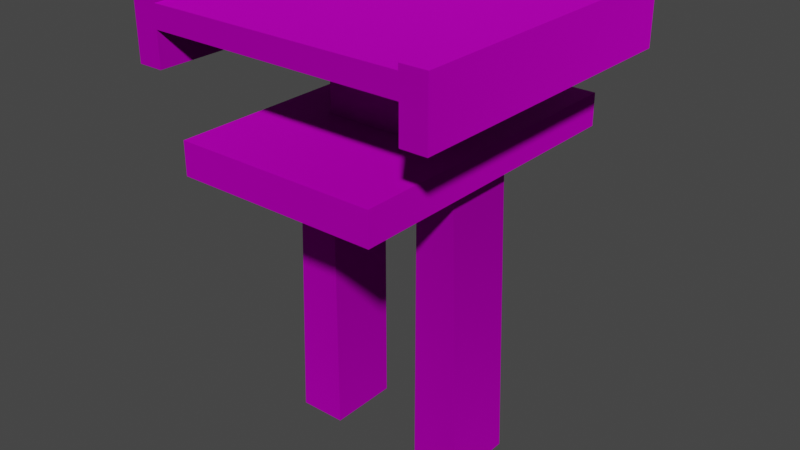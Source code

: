 # Source: rail.blend  (saved by Blender 2.93.20; exported with 4.5.12 LTS)
import bpy
from mathutils import Matrix  # noqa: F401  (used for matrix-valued properties, if any)

bpy.ops.wm.read_factory_settings(use_empty=True)
scene = bpy.context.scene
scene.name = 'Scene'

# ---- images (referenced by path relative to the original .blend; pixels are not part of the script)
import os
ASSET_DIR = os.environ.get("B2B_ASSET_DIR", "")  # directory of the original .blend (textures are referenced by path, not embedded)
HERE = os.path.dirname(os.path.abspath(__file__))  # packed textures are extracted next to this script under _unpacked/

def load_image(name, relpath, width, height, colorspace="sRGB"):
    """Load a texture the original file referenced (path relative to the .blend, or extracted next to this script)."""
    p = next((c for c in (os.path.join(HERE, relpath), os.path.join(ASSET_DIR, relpath)) if relpath and os.path.exists(c)), "")
    if p:
        img = bpy.data.images.load(p, check_existing=True)
        img.name = name
    else:  # same state as the original file: an image datablock whose file is absent (Cycles renders it pink)
        img = bpy.data.images.new(name, width, height)
        img.source = "FILE"
        img.filepath = "//" + (relpath or name)
    img.colorspace_settings.name = colorspace
    return img
img_image_001 = load_image('Image.001', '', 1024, 1024, 'Non-Color')
img_image_002 = load_image('Image.002', '', 1024, 1024, 'Non-Color')
img_layout_png = load_image('layout.png', 'layout.png', 1024, 1024, 'sRGB')

# ---- materials (node trees are filled in below, after node groups)
mat_pdxmat_rail_sm = bpy.data.materials.new('PDXmat_rail_sm')
mat_pdxmat_rail_sm.use_backface_culling = True

# ---- material node trees
mat_pdxmat_rail_sm.use_nodes = True; mat_pdxmat_rail_sm.node_tree.nodes.clear()
_N = mat_pdxmat_rail_sm.node_tree.nodes; _L = mat_pdxmat_rail_sm.node_tree.links
n0 = _N.new('ShaderNodeBsdfPrincipled'); n0.name = 'Principled BSDF'; n0.location = (10, 300)
n0.distribution = 'GGX'
n0.subsurface_method = 'BURLEY'
n0.inputs[3].default_value = 1.45
n0.inputs[27].default_value = (0.0, 0.0, 0.0, 1.0)
n0.inputs[28].default_value = 1.0
n1 = _N.new('ShaderNodeTexImage'); n1.name = 'Node.001'; n1.location = (-1500, -300)
n1.image = img_image_001
n2 = _N.new('ShaderNodeSeparateColor'); n2.name = 'Separate RGB'; n2.location = (-1200, -300)
n3 = _N.new('ShaderNodeTexImage'); n3.name = 'Node.002'; n3.location = (-1500, -600)
n3.image = img_image_002
n4 = _N.new('ShaderNodeSeparateColor'); n4.name = 'Separate RGB.001'; n4.location = (-1200, -600)
n5 = _N.new('ShaderNodeCombineColor'); n5.name = 'Combine RGB'; n5.location = (-900, -600)
n5.inputs[2].default_value = 1.0
n6 = _N.new('ShaderNodeNormalMap'); n6.name = 'Normal Map'; n6.location = (-600, -600)
n7 = _N.new('ShaderNodeOutputMaterial'); n7.name = 'Material Output'; n7.location = (300, 300)
n8 = _N.new('ShaderNodeTexImage'); n8.name = 'Node'; n8.location = (-1500, 0)
n8.image = img_layout_png
_L.new(n0.outputs[0], n7.inputs[0])
_L.new(n8.outputs[0], n0.inputs[0])
_L.new(n1.outputs[0], n2.inputs[0])
_L.new(n2.outputs[1], n0.inputs[13])
_L.new(n2.outputs[2], n0.inputs[1])
_L.new(n1.outputs[1], n0.inputs[2])
_L.new(n3.outputs[0], n4.inputs[0])
_L.new(n4.outputs[1], n5.inputs[0])
_L.new(n3.outputs[1], n5.inputs[1])
_L.new(n5.outputs[0], n6.inputs[1])
_L.new(n6.outputs[0], n0.inputs[5])
n7.is_active_output = True

# ---- world
world_world = bpy.data.worlds.new('World'); scene.world = world_world
world_world.use_nodes = True; world_world.node_tree.nodes.clear()
_N = world_world.node_tree.nodes; _L = world_world.node_tree.links
n0 = _N.new('ShaderNodeOutputWorld'); n0.name = 'World Output'; n0.location = (300, 300)
n1 = _N.new('ShaderNodeBackground'); n1.name = 'Background'; n1.location = (10, 300)
n1.inputs[0].default_value = (0.05088, 0.05088, 0.05088, 1.0)
_L.new(n1.outputs[0], n0.inputs[0])
n0.is_active_output = True
world_world.color = (0.05088, 0.05088, 0.05088)
world_world.use_sun_shadow = False
world_world.sun_shadow_jitter_overblur = 0.0

# ---- meshes
me_rail_sm = bpy.data.meshes.new('rail_sm')
me_rail_sm.from_pydata([(1.824, 2.209, -0.2794), (2.192, 2.209, 0.03674), (2.192, 2.209, -0.2794), (2.192, 2.209, -0.7722), (1.824, 2.209, -0.7722), (2.192, 0.5201, 0.03674), (2.192, 0.5201, -0.2794), (1.824, 0.5201, -0.2794), (2.192, 0.5201, -0.7722), (1.824, 0.5201, -0.7722), (0.6934, 2.209, -0.2794), (0.6971, 2.209, 0.03674), (0.6971, 0.5201, 0.03674), (0.6934, 0.5201, -0.2794), (1.248, 0.5201, -1.546), (1.248, 0.5201, -2.015), (0.6934, 2.265, -1.546), (0.6934, 2.265, -2.015), (1.248, 2.265, -2.015), (1.248, 2.265, -1.546), (1.455, 2.265, -1.546), (1.455, 0.5201, -2.015), (1.455, 2.265, -2.015), (0.6934, 0.5201, -1.489), (0.6934, 0.521, -1.546), (0.6369, 0.5201, -1.546), (0.6977, 0.5201, -1.511), (0.71, 0.5201, -1.529), (0.7283, 0.5201, -1.541), (1.816, 2.209, 0.03674), (1.816, 2.209, 0.1168), (2.192, 2.209, 0.1168), (-1.824, 2.209, -0.2794), (-2.192, 2.209, 0.03674), (-2.192, 2.209, -0.2794), (-0.6971, 2.209, 0.03674), (-0.6934, 2.209, -0.2794), (-2.192, 2.209, -0.7722), (-1.824, 2.209, -0.7722), (-0.6934, 0.5201, -0.2794), (-0.6971, 0.5201, 0.03674), (-1.248, 0.5201, -1.546), (-1.248, 0.5201, -2.015), (-0.6934, 2.265, -1.546), (-0.6934, 2.265, -2.015), (-1.248, 2.265, -2.015), (-1.248, 2.265, -1.546), (-0.6934, 0.5201, -6.296), (-1.385, 0.5201, -6.296), (-1.455, 0.5201, -1.546), (-1.455, 2.265, -1.546), (-1.455, 0.5201, -2.015), (-1.455, 2.265, -2.015), (-0.6934, 0.5201, -1.489), (-0.7499, 0.5201, -1.546), (-0.6934, 0.521, -1.546), (-0.6369, 0.5201, -1.546), (-0.6977, 0.5201, -1.511), (-0.71, 0.5201, -1.529), (-0.7283, 0.5201, -1.541), (-1.816, 2.209, 0.03674), (-1.816, 0.5201, 0.03674), (-1.816, 2.209, 0.1168), (-2.192, 2.209, 0.1168), (-1.816, 0.5201, 0.1168), (1.824, -2.209, -0.2794), (2.192, -2.209, 0.03674), (2.192, -2.209, -0.2794), (2.192, -2.209, -0.7722), (1.824, -2.209, -0.7722), (2.192, -0.5201, 0.03674), (2.192, -0.5201, -0.2794), (1.824, -0.5201, -0.2794), (2.192, -0.5201, -0.7722), (1.824, -0.5201, -0.7722), (0.6934, -2.209, -0.2794), (0.6971, -2.209, 0.03674), (0.6971, -0.5201, 0.03674), (0.6934, -0.5201, -0.2794), (0.6934, -0.5201, -2.015), (0.6934, 0.5201, -2.015), (1.248, -0.5201, -1.546), (1.248, -0.5201, -2.015), (0.6934, -2.265, -1.546), (0.6934, -2.265, -2.015), (1.248, -2.265, -2.015), (1.248, -2.265, -1.546), (0.6934, -0.5201, -6.296), (0.6934, 0.5201, -6.296), (1.385, -0.5201, -6.296), (1.385, 0.5201, -6.296), (1.455, -0.5201, -1.546), (1.455, -2.265, -1.546), (1.455, 0.5201, -1.546), (1.455, -0.5201, -2.015), (1.455, -2.265, -2.015), (0.6934, -0.5201, -1.489), (0.7499, -0.5201, -1.546), (0.6934, -0.521, -1.546), (0.6369, -0.5201, -1.546), (0.6977, -0.5201, -1.511), (0.71, -0.5201, -1.529), (0.7283, -0.5201, -1.541), (0.7499, 0.5201, -1.546), (1.816, -2.209, 0.03674), (1.816, -0.5201, 0.03674), (1.816, 0.5201, 0.03674), (2.192, -0.5201, 0.1168), (2.192, 0.5201, 0.1168), (1.816, -2.209, 0.1168), (2.192, -2.209, 0.1168), (1.816, -0.5201, 0.1168), (1.816, 0.5201, 0.1168), (-1.824, -2.209, -0.2794), (-2.192, -2.209, 0.03674), (-1.824, 0.5201, -0.2794), (-2.192, 0.5201, 0.03674), (-2.192, -2.209, -0.2794), (-2.192, 0.5201, -0.2794), (-2.192, -2.209, -0.7722), (-1.824, -2.209, -0.7722), (-2.192, 0.5201, -0.7722), (-1.824, 0.5201, -0.7722), (-2.192, -0.5201, 0.03674), (-2.192, -0.5201, -0.2794), (-0.6934, -0.5201, -0.2794), (-0.6971, -0.5201, 0.03674), (-1.824, -0.5201, -0.2794), (-2.192, -0.5201, -0.7722), (-1.824, -0.5201, -0.7722), (-0.6934, -2.209, -0.2794), (-0.6971, -2.209, 0.03674), (-0.6369, -0.5201, -1.546), (-0.6934, 0.5201, -2.015), (-0.6934, -0.5201, -2.015), (-1.248, -0.5201, -1.546), (-1.248, -0.5201, -2.015), (-0.6934, -2.265, -1.546), (-0.6934, -2.265, -2.015), (-1.248, -2.265, -2.015), (-1.248, -2.265, -1.546), (-0.6934, -0.5201, -6.296), (-1.385, -0.5201, -6.296), (-1.455, -0.5201, -1.546), (-1.455, -2.265, -1.546), (-1.455, -0.5201, -2.015), (-1.455, -2.265, -2.015), (-0.6934, -0.5201, -1.489), (-0.7499, -0.5201, -1.546), (-0.6934, -0.521, -1.546), (-0.6977, -0.5201, -1.511), (-0.71, -0.5201, -1.529), (-0.7283, -0.5201, -1.541), (-1.816, -2.209, 0.03674), (-1.816, -0.5201, 0.03674), (-2.192, -0.5201, 0.1168), (-2.192, 0.5201, 0.1168), (-1.816, -2.209, 0.1168), (-2.192, -2.209, 0.1168), (-1.816, -0.5201, 0.1168)], [], [(2, 3, 4), (0, 4, 9), (2, 4, 0), (0, 9, 7), (6, 3, 2), (3, 9, 4), (1, 6, 2), (35, 12, 11), (10, 39, 36), (11, 106, 29), (35, 10, 36), (103, 19, 16), (133, 17, 80), (16, 18, 17), (16, 44, 43), (13, 25, 56), (80, 18, 15), (19, 22, 18), (15, 88, 80), (21, 20, 93), (14, 20, 19), (18, 21, 15), (28, 24, 27), (25, 16, 43), (106, 30, 29), (0, 13, 10), (10, 29, 0), (30, 108, 31), (29, 31, 1), (1, 108, 5), (65, 66, 104), (1, 5, 6), (38, 34, 32), (122, 32, 115), (37, 118, 34), (122, 37, 38), (118, 33, 34), (61, 35, 60), (46, 41, 54), (45, 43, 44), (39, 56, 53), (45, 133, 42), (52, 46, 45), (47, 42, 133), (50, 51, 49), (50, 41, 46), (51, 45, 42), (58, 57, 55), (56, 43, 55), (62, 61, 60), (39, 32, 36), (36, 60, 35), (156, 62, 63), (63, 60, 33), (156, 33, 116), (114, 113, 153), (12, 126, 77), (3, 8, 9), (6, 70, 71), (9, 73, 74), (73, 6, 71), (69, 67, 65), (74, 65, 72), (9, 72, 7), (68, 71, 67), (74, 68, 69), (71, 66, 67), (77, 131, 76), (125, 75, 130), (105, 76, 104), (106, 77, 105), (75, 131, 130), (81, 103, 97), (86, 81, 97), (133, 79, 134), (84, 134, 79), (21, 82, 15), (89, 15, 82), (96, 13, 78), (85, 83, 84), (138, 83, 137), (99, 96, 78), (85, 79, 82), (95, 86, 85), (88, 79, 80), (87, 82, 79), (94, 93, 91), (92, 94, 91), (92, 81, 86), (94, 85, 82), (91, 14, 81), (101, 100, 98), (100, 23, 96), (101, 26, 100), (102, 27, 101), (97, 28, 102), (83, 98, 99), (109, 105, 104), (78, 65, 75), (75, 104, 76), (13, 72, 78), (108, 111, 107), (107, 109, 110), (111, 106, 105), (110, 104, 66), (107, 66, 70), (108, 70, 5), (1, 0, 29), (6, 8, 3), (123, 118, 124), (128, 122, 129), (118, 128, 124), (117, 120, 113), (113, 129, 127), (127, 122, 115), (124, 119, 117), (119, 129, 120), (114, 124, 117), (131, 154, 153), (126, 61, 154), (54, 135, 148), (148, 140, 137), (136, 51, 42), (42, 142, 136), (39, 147, 125), (137, 139, 138), (125, 147, 132), (134, 139, 136), (140, 146, 139), (134, 47, 133), (136, 141, 134), (49, 145, 143), (145, 144, 143), (135, 144, 140), (139, 145, 136), (41, 143, 135), (152, 149, 151), (53, 150, 147), (57, 151, 150), (58, 152, 151), (59, 148, 152), (132, 149, 137), (154, 157, 153), (113, 125, 130), (130, 153, 113), (127, 39, 125), (159, 156, 155), (157, 155, 158), (61, 159, 154), (153, 158, 114), (114, 155, 123), (123, 156, 116), (32, 33, 60), (35, 40, 12), (10, 13, 39), (11, 12, 106), (35, 11, 10), (16, 24, 103), (103, 14, 19), (133, 44, 17), (16, 19, 18), (16, 17, 44), (56, 39, 13), (13, 23, 25), (80, 17, 18), (19, 20, 22), (15, 90, 88), (21, 22, 20), (14, 93, 20), (18, 22, 21), (25, 23, 26), (25, 26, 24), (26, 27, 24), (103, 24, 28), (43, 56, 25), (25, 24, 16), (106, 112, 30), (0, 7, 13), (10, 11, 29), (30, 112, 108), (29, 30, 31), (1, 31, 108), (65, 67, 66), (38, 37, 34), (122, 38, 32), (37, 121, 118), (122, 121, 37), (118, 116, 33), (61, 40, 35), (54, 55, 43), (43, 46, 54), (45, 46, 43), (45, 44, 133), (52, 50, 46), (47, 48, 42), (50, 52, 51), (50, 49, 41), (51, 52, 45), (57, 53, 56), (56, 55, 57), (55, 54, 59), (55, 59, 58), (62, 64, 61), (39, 115, 32), (36, 32, 60), (156, 64, 62), (63, 62, 60), (156, 63, 33), (114, 117, 113), (12, 40, 126), (6, 5, 70), (9, 8, 73), (73, 8, 6), (69, 68, 67), (74, 69, 65), (9, 74, 72), (68, 73, 71), (74, 73, 68), (71, 70, 66), (77, 126, 131), (125, 78, 75), (105, 77, 76), (106, 12, 77), (75, 76, 131), (81, 14, 103), (97, 98, 83), (83, 86, 97), (133, 80, 79), (84, 138, 134), (21, 94, 82), (89, 90, 15), (96, 23, 13), (85, 86, 83), (138, 84, 83), (78, 125, 132), (132, 99, 78), (85, 84, 79), (95, 92, 86), (88, 87, 79), (87, 89, 82), (94, 21, 93), (92, 95, 94), (92, 91, 81), (94, 95, 85), (91, 93, 14), (100, 96, 99), (99, 98, 100), (98, 97, 102), (98, 102, 101), (100, 26, 23), (101, 27, 26), (102, 28, 27), (97, 103, 28), (99, 132, 137), (137, 83, 99), (109, 111, 105), (78, 72, 65), (75, 65, 104), (13, 7, 72), (108, 112, 111), (107, 111, 109), (111, 112, 106), (110, 109, 104), (107, 110, 66), (108, 107, 70), (1, 2, 0), (123, 116, 118), (128, 121, 122), (118, 121, 128), (117, 119, 120), (113, 120, 129), (127, 129, 122), (124, 128, 119), (119, 128, 129), (114, 123, 124), (131, 126, 154), (126, 40, 61), (54, 41, 135), (137, 149, 148), (148, 135, 140), (136, 145, 51), (42, 48, 142), (39, 53, 147), (137, 140, 139), (134, 138, 139), (140, 144, 146), (134, 141, 47), (136, 142, 141), (49, 51, 145), (145, 146, 144), (135, 143, 144), (139, 146, 145), (41, 49, 143), (132, 147, 150), (132, 150, 149), (150, 151, 149), (148, 149, 152), (53, 57, 150), (57, 58, 151), (58, 59, 152), (59, 54, 148), (154, 159, 157), (113, 127, 125), (130, 131, 153), (127, 115, 39), (159, 64, 156), (157, 159, 155), (61, 64, 159), (153, 157, 158), (114, 158, 155), (123, 155, 156), (32, 34, 33)])
_uv = me_rail_sm.uv_layers.new(name='UVMap')
_uv.uv.foreach_set('vector', [0.4111, 0.5519, 0.4357, 0.5521, 0.4356, 0.5705, 0.4788, 0.5523, 0.4542, 0.5522, 0.4547, 0.4677, 0.4111, 0.5519, 0.4356, 0.5705, 0.411, 0.5703, 0.4788, 0.5523, 0.4547, 0.4677, 0.4793, 0.4679, 0.4116, 0.4675, 0.4357, 0.5521, 0.4111, 0.5519, 0.4357, 0.5521, 0.4547, 0.4677, 0.4542, 0.5522, 0.3953, 0.5518, 0.4116, 0.4675, 0.4111, 0.5519, 0.2429, 0.5508, 0.3131, 0.4668, 0.3126, 0.5513, 0.5353, 0.5527, 0.6051, 0.4687, 0.6046, 0.5531, 0.3126, 0.5513, 0.369, 0.4672, 0.3685, 0.5516, 0.3944, 0.6962, 0.4106, 0.6268, 0.4102, 0.6961, 0.7985, 0.2486, 0.8761, 0.2956, 0.8558, 0.3144, 0.9202, 0.1356, 0.9287, 0.2467, 0.8694, 0.1828, 0.9096, 0.3164, 0.9079, 0.2801, 0.9268, 0.3004, 0.9096, 0.3164, 0.9739, 0.3512, 0.9567, 0.3672, 0.7569, 0.8862, 0.6936, 0.8834, 0.6936, 0.8197, 0.8694, 0.1828, 0.9084, 0.2655, 0.8491, 0.2017, 0.8907, 0.2961, 0.9009, 0.2726, 0.9079, 0.2801, 0.489, 0.8333, 0.2764, 0.7965, 0.4902, 0.8056, 0.8415, 0.2087, 0.8837, 0.2885, 0.8243, 0.2247, 0.8168, 0.2317, 0.8837, 0.2885, 0.8761, 0.2956, 0.9084, 0.2655, 0.8415, 0.2087, 0.8491, 0.2017, 0.6939, 0.8879, 0.6936, 0.8862, 0.6945, 0.887, 0.7944, 0.2525, 0.8558, 0.3144, 0.805, 0.3616, 0.369, 0.4672, 0.3725, 0.5517, 0.3685, 0.5516, 0.4788, 0.5523, 0.5358, 0.4682, 0.5353, 0.5527, 0.4106, 0.6268, 0.3952, 0.5706, 0.411, 0.5703, 0.3725, 0.5517, 0.3918, 0.4673, 0.3913, 0.5518, 0.3952, 0.5706, 0.3913, 0.5518, 0.3953, 0.5518, 0.3953, 0.5518, 0.3918, 0.4673, 0.3958, 0.4674, 0.4126, 0.3126, 0.3967, 0.3309, 0.3968, 0.3121, 0.3953, 0.5518, 0.3958, 0.4674, 0.4116, 0.4675, 0.4345, 0.7528, 0.4097, 0.7711, 0.4099, 0.7527, 0.1018, 0.4655, 0.07666, 0.5498, 0.07719, 0.4654, 0.1197, 0.5501, 0.1449, 0.4658, 0.1443, 0.5502, 0.1018, 0.4655, 0.1197, 0.5501, 0.1013, 0.55, 0.1449, 0.4658, 0.1601, 0.5503, 0.1443, 0.5502, 0.1875, 0.4661, 0.2429, 0.5508, 0.1869, 0.5505, 0.7847, 0.3805, 0.7253, 0.3166, 0.7436, 0.2996, 0.9928, 0.3715, 0.9567, 0.3672, 0.9739, 0.3512, 0.7569, 0.8169, 0.6936, 0.8197, 0.6965, 0.8169, 0.9998, 0.1806, 0.9202, 0.1356, 0.9405, 0.1167, 0.9998, 0.3791, 0.9756, 0.3875, 0.9928, 0.3715, 0.02852, 0.968, 0.2411, 0.9312, 0.2423, 0.9589, 0.7771, 0.3875, 0.7006, 0.3396, 0.7178, 0.3236, 0.7771, 0.3875, 0.7253, 0.3166, 0.7847, 0.3805, 0.7006, 0.3396, 0.7524, 0.4105, 0.693, 0.3466, 0.6945, 0.816, 0.6954, 0.8167, 0.6936, 0.8169, 0.7477, 0.2958, 0.805, 0.3616, 0.7457, 0.2978, 0.1829, 0.5505, 0.1875, 0.4661, 0.1869, 0.5505, 0.02068, 0.465, 0.07666, 0.5498, 0.02015, 0.5494, 0.4102, 0.6961, 0.3941, 0.7522, 0.3944, 0.6962, 0.1647, 0.4659, 0.1829, 0.5505, 0.1641, 0.5504, 0.3899, 0.7709, 0.3941, 0.7522, 0.3939, 0.771, 0.1647, 0.4659, 0.1601, 0.5503, 0.1607, 0.4659, 0.3981, 0.1118, 0.4138, 0.1303, 0.398, 0.1306, 0.3131, 0.4668, 0.2437, 0.4144, 0.3134, 0.4149, 0.4357, 0.5521, 0.4363, 0.4676, 0.4547, 0.4677, 0.4116, 0.4675, 0.3962, 0.4154, 0.412, 0.4155, 0.4547, 0.4677, 0.4366, 0.4156, 0.455, 0.4157, 0.4366, 0.4156, 0.4116, 0.4675, 0.412, 0.4155, 0.4372, 0.3128, 0.4125, 0.331, 0.4126, 0.3126, 0.455, 0.4157, 0.4802, 0.3315, 0.4796, 0.4159, 0.4547, 0.4677, 0.4796, 0.4159, 0.4793, 0.4679, 0.4371, 0.3312, 0.412, 0.4155, 0.4125, 0.331, 0.455, 0.4157, 0.4371, 0.3312, 0.4555, 0.3313, 0.412, 0.4155, 0.3967, 0.3309, 0.4125, 0.331, 0.3134, 0.4149, 0.2443, 0.33, 0.314, 0.3304, 0.6055, 0.4167, 0.5367, 0.3318, 0.606, 0.3322, 0.3694, 0.4152, 0.314, 0.3304, 0.3699, 0.3308, 0.369, 0.4672, 0.3134, 0.4149, 0.3694, 0.4152, 0.413, 0.2561, 0.3976, 0.1865, 0.4134, 0.1868, 0.7814, 0.1936, 0.7985, 0.2486, 0.7631, 0.2105, 0.722, 0.1297, 0.7814, 0.1936, 0.7631, 0.2105, 0.9202, 0.1356, 0.834, 0.1447, 0.8848, 0.09752, 0.7746, 0.0808, 0.8848, 0.09752, 0.834, 0.1447, 0.8415, 0.2087, 0.8137, 0.1636, 0.8491, 0.2017, 0.2744, 0.883, 0.489, 0.8333, 0.4884, 0.8852, 0.6295, 0.8215, 0.6815, 0.882, 0.6295, 0.882, 0.7397, 0.09913, 0.7037, 0.0948, 0.7209, 0.07882, 0.6737, 0.02804, 0.7037, 0.0948, 0.6565, 0.04401, 0.6936, 0.7444, 0.6965, 0.7416, 0.7569, 0.7416, 0.7543, 0.09967, 0.834, 0.1447, 0.8137, 0.1636, 0.7468, 0.1067, 0.7225, 0.1151, 0.7397, 0.09913, 0.2763, 0.9695, 0.489, 0.913, 0.4902, 0.9649, 0.2751, 0.9176, 0.4884, 0.8852, 0.489, 0.913, 0.8061, 0.1706, 0.8243, 0.2247, 0.7889, 0.1866, 0.7296, 0.1227, 0.8061, 0.1706, 0.7889, 0.1866, 0.7296, 0.1227, 0.7814, 0.1936, 0.722, 0.1297, 0.8061, 0.1706, 0.7543, 0.09967, 0.8137, 0.1636, 0.7889, 0.1866, 0.8168, 0.2317, 0.7814, 0.1936, 0.6945, 0.7407, 0.6954, 0.7414, 0.6936, 0.7416, 0.6295, 0.8204, 0.6815, 0.8215, 0.6295, 0.8215, 0.6295, 0.8193, 0.6815, 0.8204, 0.6295, 0.8204, 0.6295, 0.8182, 0.6815, 0.8193, 0.6295, 0.8193, 0.6295, 0.8171, 0.6815, 0.8182, 0.6295, 0.8182, 0.7017, 0.1486, 0.761, 0.2124, 0.759, 0.2144, 0.3739, 0.3308, 0.3694, 0.4152, 0.3699, 0.3308, 0.5362, 0.4163, 0.4802, 0.3315, 0.5367, 0.3318, 0.413, 0.2561, 0.3968, 0.3121, 0.3972, 0.2562, 0.5358, 0.4682, 0.4796, 0.4159, 0.5362, 0.4163, 0.3918, 0.4673, 0.3734, 0.4152, 0.3922, 0.4153, 0.3922, 0.4153, 0.3739, 0.3308, 0.3927, 0.3309, 0.3734, 0.4152, 0.369, 0.4672, 0.3694, 0.4152, 0.3927, 0.3309, 0.3968, 0.3121, 0.3967, 0.3309, 0.3922, 0.4153, 0.3967, 0.3309, 0.3962, 0.4154, 0.3918, 0.4673, 0.3962, 0.4154, 0.3958, 0.4674, 0.3953, 0.5518, 0.411, 0.5703, 0.3952, 0.5706, 0.4116, 0.4675, 0.4363, 0.4676, 0.4357, 0.5521, 0.161, 0.4139, 0.1449, 0.4658, 0.1452, 0.4138, 0.1206, 0.4136, 0.1018, 0.4655, 0.1021, 0.4135, 0.1449, 0.4658, 0.1206, 0.4136, 0.1452, 0.4138, 0.4139, 0.1119, 0.4384, 0.1304, 0.4138, 0.1303, 0.07804, 0.3289, 0.1021, 0.4135, 0.07751, 0.4134, 0.07751, 0.4134, 0.1018, 0.4655, 0.07719, 0.4654, 0.1452, 0.4138, 0.1211, 0.3292, 0.1457, 0.3294, 0.1211, 0.3292, 0.1021, 0.4135, 0.1027, 0.3291, 0.1615, 0.3295, 0.1452, 0.4138, 0.1457, 0.3294, 0.2443, 0.33, 0.1878, 0.4141, 0.1883, 0.3296, 0.2437, 0.4144, 0.1875, 0.4661, 0.1878, 0.4141, 0.7436, 0.2996, 0.69, 0.2785, 0.7082, 0.2616, 0.7082, 0.2616, 0.6306, 0.2146, 0.6509, 0.1957, 0.6576, 0.3085, 0.7006, 0.3396, 0.693, 0.3466, 0.2411, 0.9312, 0.02652, 0.8815, 0.2406, 0.8792, 0.6936, 0.9542, 0.7456, 0.8938, 0.7456, 0.9542, 0.6565, 0.04401, 0.6548, 0.007728, 0.6737, 0.02804, 0.7569, 0.8109, 0.6965, 0.8109, 0.6936, 0.8081, 0.8848, 0.09752, 0.8457, 0.01476, 0.9051, 0.07865, 0.6376, 0.0237, 0.6478, 0.0001646, 0.6548, 0.007728, 0.2412, 0.8515, 0.02838, 0.7949, 0.2423, 0.7996, 0.2406, 0.8792, 0.02726, 0.8469, 0.2412, 0.8515, 0.7178, 0.3236, 0.6652, 0.3015, 0.6824, 0.2855, 0.6652, 0.3015, 0.623, 0.2216, 0.6824, 0.2855, 0.69, 0.2785, 0.623, 0.2216, 0.6306, 0.2146, 0.5983, 0.2446, 0.6652, 0.3015, 0.6576, 0.3085, 0.7253, 0.3166, 0.6824, 0.2855, 0.69, 0.2785, 0.6939, 0.8126, 0.6936, 0.8109, 0.6945, 0.8117, 0.6936, 0.8938, 0.7456, 0.8926, 0.7456, 0.8938, 0.6936, 0.8926, 0.7456, 0.8915, 0.7456, 0.8926, 0.6936, 0.8915, 0.7456, 0.8904, 0.7456, 0.8915, 0.6936, 0.8904, 0.7456, 0.8893, 0.7456, 0.8904, 0.7123, 0.2577, 0.7102, 0.2596, 0.6509, 0.1957, 0.1878, 0.4141, 0.1843, 0.3296, 0.1883, 0.3296, 0.07804, 0.3289, 0.021, 0.413, 0.02153, 0.3286, 0.4134, 0.1868, 0.398, 0.1306, 0.4138, 0.1303, 0.07751, 0.4134, 0.02068, 0.465, 0.021, 0.413, 0.1838, 0.414, 0.1647, 0.4659, 0.165, 0.4139, 0.1843, 0.3296, 0.165, 0.4139, 0.1655, 0.3295, 0.1875, 0.4661, 0.1838, 0.414, 0.1878, 0.4141, 0.398, 0.1306, 0.3941, 0.1117, 0.3981, 0.1118, 0.1615, 0.3295, 0.165, 0.4139, 0.161, 0.4139, 0.161, 0.4139, 0.1647, 0.4659, 0.1607, 0.4659, 0.4099, 0.7527, 0.3939, 0.771, 0.3941, 0.7522, 0.2429, 0.5508, 0.2434, 0.4664, 0.3131, 0.4668, 0.5353, 0.5527, 0.5358, 0.4682, 0.6051, 0.4687, 0.3126, 0.5513, 0.3131, 0.4668, 0.369, 0.4672, 0.3944, 0.6962, 0.3948, 0.6265, 0.4106, 0.6268, 0.8558, 0.3144, 0.7965, 0.2506, 0.7985, 0.2486, 0.7985, 0.2486, 0.8168, 0.2317, 0.8761, 0.2956, 0.9202, 0.1356, 0.9795, 0.1995, 0.9287, 0.2467, 0.9096, 0.3164, 0.8907, 0.2961, 0.9079, 0.2801, 0.9096, 0.3164, 0.9268, 0.3004, 0.9739, 0.3512, 0.6936, 0.8197, 0.7569, 0.8169, 0.7569, 0.8862, 0.7569, 0.8862, 0.6965, 0.8862, 0.6936, 0.8834, 0.8694, 0.1828, 0.9287, 0.2467, 0.9084, 0.2655, 0.8907, 0.2961, 0.8837, 0.2885, 0.9009, 0.2726, 0.489, 0.8333, 0.2749, 0.831, 0.2764, 0.7965, 0.8415, 0.2087, 0.9009, 0.2726, 0.8837, 0.2885, 0.8168, 0.2317, 0.8243, 0.2247, 0.8837, 0.2885, 0.9084, 0.2655, 0.9009, 0.2726, 0.8415, 0.2087, 0.6936, 0.8834, 0.6965, 0.8862, 0.6954, 0.8864, 0.6936, 0.8834, 0.6954, 0.8864, 0.6936, 0.8862, 0.6954, 0.8864, 0.6945, 0.887, 0.6936, 0.8862, 0.6936, 0.889, 0.6936, 0.8862, 0.6939, 0.8879, 0.805, 0.3616, 0.7477, 0.2958, 0.7944, 0.2525, 0.7944, 0.2525, 0.7965, 0.2506, 0.8558, 0.3144, 0.369, 0.4672, 0.373, 0.4672, 0.3725, 0.5517, 0.4788, 0.5523, 0.4793, 0.4679, 0.5358, 0.4682, 0.4106, 0.6268, 0.3948, 0.6265, 0.3952, 0.5706, 0.3725, 0.5517, 0.373, 0.4672, 0.3918, 0.4673, 0.3952, 0.5706, 0.3912, 0.5706, 0.3913, 0.5518, 0.3953, 0.5518, 0.3913, 0.5518, 0.3918, 0.4673, 0.4126, 0.3126, 0.4125, 0.331, 0.3967, 0.3309, 0.4345, 0.7528, 0.4344, 0.7712, 0.4097, 0.7711, 0.1018, 0.4655, 0.1013, 0.55, 0.07666, 0.5498, 0.1197, 0.5501, 0.1202, 0.4656, 0.1449, 0.4658, 0.1018, 0.4655, 0.1202, 0.4656, 0.1197, 0.5501, 0.1449, 0.4658, 0.1607, 0.4659, 0.1601, 0.5503, 0.1875, 0.4661, 0.2434, 0.4664, 0.2429, 0.5508, 0.7436, 0.2996, 0.7457, 0.2978, 0.805, 0.3616, 0.805, 0.3616, 0.7847, 0.3805, 0.7436, 0.2996, 0.9928, 0.3715, 0.9756, 0.3875, 0.9567, 0.3672, 0.9998, 0.1806, 0.9795, 0.1995, 0.9202, 0.1356, 0.9998, 0.3791, 0.9826, 0.3951, 0.9756, 0.3875, 0.02852, 0.968, 0.02706, 0.9335, 0.2411, 0.9312, 0.7771, 0.3875, 0.7599, 0.4035, 0.7006, 0.3396, 0.7771, 0.3875, 0.7178, 0.3236, 0.7253, 0.3166, 0.7006, 0.3396, 0.7599, 0.4035, 0.7524, 0.4105, 0.6954, 0.8167, 0.6965, 0.8169, 0.6936, 0.8197, 0.6936, 0.8197, 0.6936, 0.8169, 0.6954, 0.8167, 0.6936, 0.8169, 0.6936, 0.814, 0.6939, 0.8151, 0.6936, 0.8169, 0.6939, 0.8151, 0.6945, 0.816, 0.1829, 0.5505, 0.1835, 0.466, 0.1875, 0.4661, 0.02068, 0.465, 0.07719, 0.4654, 0.07666, 0.5498, 0.4102, 0.6961, 0.4099, 0.7527, 0.3941, 0.7522, 0.1647, 0.4659, 0.1835, 0.466, 0.1829, 0.5505, 0.3899, 0.7709, 0.3901, 0.7521, 0.3941, 0.7522, 0.1647, 0.4659, 0.1641, 0.5504, 0.1601, 0.5503, 0.3981, 0.1118, 0.4139, 0.1119, 0.4138, 0.1303, 0.3131, 0.4668, 0.2434, 0.4664, 0.2437, 0.4144, 0.4116, 0.4675, 0.3958, 0.4674, 0.3962, 0.4154, 0.4547, 0.4677, 0.4363, 0.4676, 0.4366, 0.4156, 0.4366, 0.4156, 0.4363, 0.4676, 0.4116, 0.4675, 0.4372, 0.3128, 0.4371, 0.3312, 0.4125, 0.331, 0.455, 0.4157, 0.4555, 0.3313, 0.4802, 0.3315, 0.4547, 0.4677, 0.455, 0.4157, 0.4796, 0.4159, 0.4371, 0.3312, 0.4366, 0.4156, 0.412, 0.4155, 0.455, 0.4157, 0.4366, 0.4156, 0.4371, 0.3312, 0.412, 0.4155, 0.3962, 0.4154, 0.3967, 0.3309, 0.3134, 0.4149, 0.2437, 0.4144, 0.2443, 0.33, 0.6055, 0.4167, 0.5362, 0.4163, 0.5367, 0.3318, 0.3694, 0.4152, 0.3134, 0.4149, 0.314, 0.3304, 0.369, 0.4672, 0.3131, 0.4668, 0.3134, 0.4149, 0.413, 0.2561, 0.3972, 0.2562, 0.3976, 0.1865, 0.7814, 0.1936, 0.8168, 0.2317, 0.7985, 0.2486, 0.7631, 0.2105, 0.761, 0.2124, 0.7017, 0.1486, 0.7017, 0.1486, 0.722, 0.1297, 0.7631, 0.2105, 0.9202, 0.1356, 0.8694, 0.1828, 0.834, 0.1447, 0.7746, 0.0808, 0.8254, 0.03362, 0.8848, 0.09752, 0.8415, 0.2087, 0.8061, 0.1706, 0.8137, 0.1636, 0.2744, 0.883, 0.2749, 0.831, 0.489, 0.8333, 0.6295, 0.8215, 0.6815, 0.8215, 0.6815, 0.882, 0.7397, 0.09913, 0.7225, 0.1151, 0.7037, 0.0948, 0.6737, 0.02804, 0.7209, 0.07882, 0.7037, 0.0948, 0.7569, 0.7416, 0.7569, 0.8109, 0.6936, 0.8081, 0.6936, 0.8081, 0.6936, 0.7444, 0.7569, 0.7416, 0.7543, 0.09967, 0.7746, 0.0808, 0.834, 0.1447, 0.7468, 0.1067, 0.7296, 0.1227, 0.7225, 0.1151, 0.2763, 0.9695, 0.2751, 0.9176, 0.489, 0.913, 0.2751, 0.9176, 0.2744, 0.883, 0.4884, 0.8852, 0.8061, 0.1706, 0.8415, 0.2087, 0.8243, 0.2247, 0.7296, 0.1227, 0.7468, 0.1067, 0.8061, 0.1706, 0.7296, 0.1227, 0.7889, 0.1866, 0.7814, 0.1936, 0.8061, 0.1706, 0.7468, 0.1067, 0.7543, 0.09967, 0.7889, 0.1866, 0.8243, 0.2247, 0.8168, 0.2317, 0.6954, 0.7414, 0.6965, 0.7416, 0.6936, 0.7444, 0.6936, 0.7444, 0.6936, 0.7416, 0.6954, 0.7414, 0.6936, 0.7416, 0.6936, 0.7387, 0.6939, 0.7398, 0.6936, 0.7416, 0.6939, 0.7398, 0.6945, 0.7407, 0.6295, 0.8204, 0.6815, 0.8204, 0.6815, 0.8215, 0.6295, 0.8193, 0.6815, 0.8193, 0.6815, 0.8204, 0.6295, 0.8182, 0.6815, 0.8182, 0.6815, 0.8193, 0.6295, 0.8171, 0.6815, 0.8171, 0.6815, 0.8182, 0.759, 0.2144, 0.7123, 0.2577, 0.6509, 0.1957, 0.6509, 0.1957, 0.7017, 0.1486, 0.759, 0.2144, 0.3739, 0.3308, 0.3734, 0.4152, 0.3694, 0.4152, 0.5362, 0.4163, 0.4796, 0.4159, 0.4802, 0.3315, 0.413, 0.2561, 0.4126, 0.3126, 0.3968, 0.3121, 0.5358, 0.4682, 0.4793, 0.4679, 0.4796, 0.4159, 0.3918, 0.4673, 0.373, 0.4672, 0.3734, 0.4152, 0.3922, 0.4153, 0.3734, 0.4152, 0.3739, 0.3308, 0.3734, 0.4152, 0.373, 0.4672, 0.369, 0.4672, 0.3927, 0.3309, 0.3928, 0.3121, 0.3968, 0.3121, 0.3922, 0.4153, 0.3927, 0.3309, 0.3967, 0.3309, 0.3918, 0.4673, 0.3922, 0.4153, 0.3962, 0.4154, 0.3953, 0.5518, 0.4111, 0.5519, 0.411, 0.5703, 0.161, 0.4139, 0.1607, 0.4659, 0.1449, 0.4658, 0.1206, 0.4136, 0.1202, 0.4656, 0.1018, 0.4655, 0.1449, 0.4658, 0.1202, 0.4656, 0.1206, 0.4136, 0.4139, 0.1119, 0.4385, 0.112, 0.4384, 0.1304, 0.07804, 0.3289, 0.1027, 0.3291, 0.1021, 0.4135, 0.07751, 0.4134, 0.1021, 0.4135, 0.1018, 0.4655, 0.1452, 0.4138, 0.1206, 0.4136, 0.1211, 0.3292, 0.1211, 0.3292, 0.1206, 0.4136, 0.1021, 0.4135, 0.1615, 0.3295, 0.161, 0.4139, 0.1452, 0.4138, 0.2443, 0.33, 0.2437, 0.4144, 0.1878, 0.4141, 0.2437, 0.4144, 0.2434, 0.4664, 0.1875, 0.4661, 0.7436, 0.2996, 0.7253, 0.3166, 0.69, 0.2785, 0.6509, 0.1957, 0.7102, 0.2596, 0.7082, 0.2616, 0.7082, 0.2616, 0.69, 0.2785, 0.6306, 0.2146, 0.6576, 0.3085, 0.6652, 0.3015, 0.7006, 0.3396, 0.2411, 0.9312, 0.02706, 0.9335, 0.02652, 0.8815, 0.6936, 0.9542, 0.6936, 0.8938, 0.7456, 0.8938, 0.6565, 0.04401, 0.6376, 0.0237, 0.6548, 0.007728, 0.8848, 0.09752, 0.8254, 0.03362, 0.8457, 0.01476, 0.6376, 0.0237, 0.6306, 0.01614, 0.6478, 0.0001646, 0.2412, 0.8515, 0.02726, 0.8469, 0.02838, 0.7949, 0.2406, 0.8792, 0.02652, 0.8815, 0.02726, 0.8469, 0.7178, 0.3236, 0.7006, 0.3396, 0.6652, 0.3015, 0.6652, 0.3015, 0.6058, 0.2376, 0.623, 0.2216, 0.69, 0.2785, 0.6824, 0.2855, 0.623, 0.2216, 0.5983, 0.2446, 0.6058, 0.2376, 0.6652, 0.3015, 0.7253, 0.3166, 0.7178, 0.3236, 0.6824, 0.2855, 0.6936, 0.8081, 0.6965, 0.8109, 0.6954, 0.8111, 0.6936, 0.8081, 0.6954, 0.8111, 0.6936, 0.8109, 0.6954, 0.8111, 0.6945, 0.8117, 0.6936, 0.8109, 0.6936, 0.8137, 0.6936, 0.8109, 0.6939, 0.8126, 0.6936, 0.8938, 0.6936, 0.8926, 0.7456, 0.8926, 0.6936, 0.8926, 0.6936, 0.8915, 0.7456, 0.8915, 0.6936, 0.8915, 0.6936, 0.8904, 0.7456, 0.8904, 0.6936, 0.8904, 0.6936, 0.8893, 0.7456, 0.8893, 0.1878, 0.4141, 0.1838, 0.414, 0.1843, 0.3296, 0.07804, 0.3289, 0.07751, 0.4134, 0.021, 0.413, 0.4134, 0.1868, 0.3976, 0.1865, 0.398, 0.1306, 0.07751, 0.4134, 0.07719, 0.4654, 0.02068, 0.465, 0.1838, 0.414, 0.1835, 0.466, 0.1647, 0.4659, 0.1843, 0.3296, 0.1838, 0.414, 0.165, 0.4139, 0.1875, 0.4661, 0.1835, 0.466, 0.1838, 0.414, 0.398, 0.1306, 0.3939, 0.1305, 0.3941, 0.1117, 0.1615, 0.3295, 0.1655, 0.3295, 0.165, 0.4139, 0.161, 0.4139, 0.165, 0.4139, 0.1647, 0.4659, 0.4099, 0.7527, 0.4097, 0.7711, 0.3939, 0.771])
me_rail_sm.materials.append(mat_pdxmat_rail_sm)
me_rail_sm.use_remesh_preserve_volume = False
me_rail_sm.use_remesh_preserve_attributes = False
me_rail_sm.use_mirror_vertex_groups = False
me_rail_sm.update()

# ---- objects
ob_rail_sm = bpy.data.objects.new('rail_sm', me_rail_sm)

# ---- transforms, parenting, visibility, modifiers, constraints
ob_rail_sm.location = (0.0, 0.0, 0.0)
ob_rail_sm.lock_rotations_4d = False
ob_rail_sm.empty_display_type = 'ARROWS'
ob_rail_sm.lineart.crease_threshold = 0.0

# ---- collection membership
scene.collection.objects.link(ob_rail_sm)

# ---- scene / render settings (as saved in the file)
scene.frame_start = 1; scene.frame_end = 250; scene.frame_set(0)
scene.render.engine = 'BLENDER_EEVEE_NEXT'
scene.cycles.use_denoising = False
scene.cycles.samples = 128
scene.cycles.sampling_pattern = 'TABULATED_SOBOL'
scene.cycles.use_adaptive_sampling = False
scene.cycles.use_light_tree = False
scene.view_settings.view_transform = 'Filmic'
bpy.context.view_layer.update()

# ---- added for rendering (the .blend has no active camera and no usable light): camera, sun
cam_auto = bpy.data.cameras.new('AutoCamera')
cam_auto.lens = 50.0
cam_auto.sensor_width = 36.0
cam_auto.clip_end = 1000.0
ob_auto_camera = bpy.data.objects.new('AutoCamera', cam_auto)
scene.collection.objects.link(ob_auto_camera)
ob_auto_camera.location = (8.31995, -9.98394, 3.56661)
ob_auto_camera.rotation_euler = (1.09748, -7.21219e-08, 0.694738)
scene.camera = ob_auto_camera
light_auto_sun = bpy.data.lights.new('AutoSun', 'SUN')
light_auto_sun.energy = 3.0
light_auto_sun.angle = 0.0523599
ob_auto_sun = bpy.data.objects.new('AutoSun', light_auto_sun)
scene.collection.objects.link(ob_auto_sun)
ob_auto_sun.rotation_euler = (0.872665, 0.174533, 0.523599)
bpy.context.view_layer.update()
